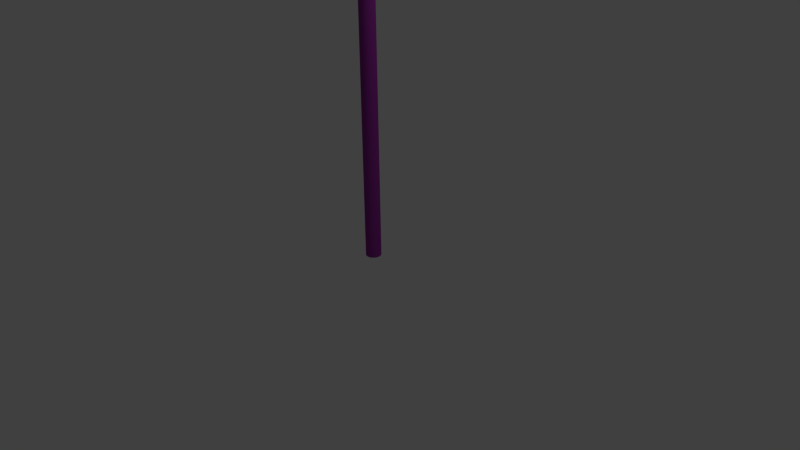 # Source: latern.blend  (saved by Blender 2.76.0; exported with 4.5.12 LTS)
import bpy
from mathutils import Matrix  # noqa: F401  (used for matrix-valued properties, if any)

bpy.ops.wm.read_factory_settings(use_empty=True)
scene = bpy.context.scene
scene.name = 'Scene'

# ---- collections
col_collection_1 = bpy.data.collections.new('Collection 1'); scene.collection.children.link(col_collection_1)

# ---- materials (node trees are filled in below, after node groups)
mat_carbon = bpy.data.materials.new('carbon')
mat_carbon.alpha_threshold = 0.0
mat_carbon.use_transparent_shadow = False
mat_carbon.preview_render_type = 'FLAT'
mat_carbon.diffuse_color = (0.2914, 0.03133, 0.3264, 1.0)
mat_carbon.roughness = 0.5
mat_carbon.specular_intensity = 0.0
mat_carbon.line_color = (0.0, 0.0, 0.0, 1.0)

# ---- material node trees

# ---- world
world_world = bpy.data.worlds.new('World'); scene.world = world_world
world_world.color = (0.05088, 0.05088, 0.05088)
world_world.use_sun_shadow = False
world_world.sun_shadow_jitter_overblur = 0.0
world_world.cycles.sampling_method = 'MANUAL'
world_world.cycles.sample_map_resolution = 256

# ---- cameras
cam_camera = bpy.data.cameras.new('Camera')
cam_camera.clip_end = 100.0
cam_camera.lens = 35.0
cam_camera.sensor_width = 32.0
cam_camera.sensor_height = 18.0
cam_camera.ortho_scale = 7.314
cam_camera.dof.focus_distance = 0.0
cam_camera.dof.aperture_fstop = 128.0

# ---- lights
light_lamp = bpy.data.lights.new('Lamp', 'POINT')
light_lamp.transmission_factor = 0.0
light_lamp.cutoff_distance = 30.0
light_lamp.energy = 100.0
light_lamp.shadow_buffer_clip_start = 1.001
light_lamp.shadow_soft_size = 0.1
light_lamp.shadow_maximum_resolution = 0.006
light_lamp.use_absolute_resolution = True
light_lamp.cycles.use_multiple_importance_sampling = False

# ---- meshes
me_cylinder = bpy.data.meshes.new('Cylinder')
me_cylinder.from_pydata([(-3.713e-07, 0.1227, 7.18), (0.02394, 0.1203, 7.18), (0.0, 0.1, 0.0), (0.0, 0.1, 7.0), (0.01951, 0.09808, 0.0), (0.01951, 0.09808, 7.0), (0.03827, 0.09239, 0.0), (0.03827, 0.09239, 7.0), (0.05556, 0.08315, 0.0), (0.05556, 0.08315, 7.0), (0.07071, 0.07071, 0.0), (0.07071, 0.07071, 7.0), (0.08315, 0.05556, 0.0), (0.08315, 0.05556, 7.0), (0.09239, 0.03827, 0.0), (0.09239, 0.03827, 7.0), (0.09808, 0.01951, 0.0), (0.09808, 0.01951, 7.0), (0.1, 7.55e-09, 0.0), (0.1, 7.55e-09, 7.0), (0.09808, -0.01951, 0.0), (0.09808, -0.01951, 7.0), (0.09239, -0.03827, 0.0), (0.09239, -0.03827, 7.0), (0.08315, -0.05556, 0.0), (0.08315, -0.05556, 7.0), (0.07071, -0.07071, 0.0), (0.07071, -0.07071, 7.0), (0.05556, -0.08315, 0.0), (0.05556, -0.08315, 7.0), (0.03827, -0.09239, 0.0), (0.03827, -0.09239, 7.0), (0.01951, -0.09808, 0.0), (0.01951, -0.09808, 7.0), (-3.258e-08, -0.1, 0.0), (-3.258e-08, -0.1, 7.0), (-0.01951, -0.09808, 0.0), (-0.01951, -0.09808, 7.0), (-0.03827, -0.09239, 0.0), (-0.03827, -0.09239, 7.0), (-0.05556, -0.08315, 0.0), (-0.05556, -0.08315, 7.0), (-0.07071, -0.07071, 0.0), (-0.07071, -0.07071, 7.0), (-0.08315, -0.05556, 0.0), (-0.08315, -0.05556, 7.0), (-0.09239, -0.03827, 0.0), (-0.09239, -0.03827, 7.0), (-0.09808, -0.01951, 0.0), (-0.09808, -0.01951, 7.0), (-0.1, 9.656e-08, 0.0), (-0.1, 9.656e-08, 7.0), (-0.09808, 0.01951, 0.0), (-0.09808, 0.01951, 7.0), (-0.09239, 0.03827, 0.0), (-0.09239, 0.03827, 7.0), (-0.08315, 0.05556, 0.0), (-0.08315, 0.05556, 7.0), (-0.07071, 0.07071, 0.0), (-0.07071, 0.07071, 7.0), (-0.05556, 0.08315, 0.0), (-0.05556, 0.08315, 7.0), (-0.03827, 0.09239, 0.0), (-0.03827, 0.09239, 7.0), (-0.01951, 0.09808, 0.0), (-0.01951, 0.09808, 7.0), (0.04695, 0.1134, 7.18), (0.06817, 0.102, 7.18), (0.08676, 0.08676, 7.18), (0.102, 0.06817, 7.18), (0.1134, 0.04695, 7.18), (0.1203, 0.02394, 7.18), (0.1227, -6.374e-09, 7.18), (0.1203, -0.02394, 7.18), (0.1134, -0.04695, 7.18), (0.102, -0.06817, 7.18), (0.08676, -0.08676, 7.18), (0.06817, -0.102, 7.18), (0.04695, -0.1134, 7.18), (0.02394, -0.1203, 7.18), (-3.849e-07, -0.1227, 7.18), (-0.02394, -0.1203, 7.18), (-0.04695, -0.1134, 7.18), (-0.06817, -0.102, 7.18), (-0.08676, -0.08676, 7.18), (-0.102, -0.06817, 7.18), (-0.1134, -0.04695, 7.18), (-0.1203, -0.02394, 7.18), (-0.1227, 1.001e-07, 7.18), (-0.1203, 0.02394, 7.18), (-0.1134, 0.04695, 7.18), (-0.102, 0.06817, 7.18), (-0.08676, 0.08676, 7.18), (-0.06817, 0.102, 7.18), (-0.04695, 0.1134, 7.18), (-0.02394, 0.1203, 7.18), (-0.01197, 0.1215, 7.18), (-0.03545, 0.1168, 7.18), (-0.05756, 0.1077, 7.18), (-0.07746, 0.09439, 7.18), (-0.09439, 0.07746, 7.18), (-0.1077, 0.05756, 7.18), (-0.1168, 0.03545, 7.18), (-0.1215, 0.01197, 7.18), (-0.1215, -0.01197, 7.18), (-0.1168, -0.03545, 7.18), (-0.1077, -0.05756, 7.18), (-0.09439, -0.07746, 7.18), (-0.07746, -0.09439, 7.18), (-0.05756, -0.1077, 7.18), (-0.03545, -0.1168, 7.18), (-0.01197, -0.1215, 7.18), (0.01197, -0.1215, 7.18), (0.03545, -0.1168, 7.18), (0.05756, -0.1077, 7.18), (0.07746, -0.09439, 7.18), (0.09439, -0.07746, 7.18), (0.1077, -0.05756, 7.18), (0.1168, -0.03545, 7.18), (0.1215, -0.01197, 7.18), (0.1215, 0.01197, 7.18), (0.1168, 0.03545, 7.18), (0.1077, 0.05756, 7.18), (0.09439, 0.07746, 7.18), (0.07746, 0.09439, 7.18), (0.05756, 0.1077, 7.18), (0.03545, 0.1168, 7.18), (0.01197, 0.1215, 7.18), (-0.0155, 0.1573, 7.18), (-0.031, 0.1558, 7.18), (-0.0459, 0.1513, 7.18), (-0.0608, 0.1468, 7.18), (-0.07453, 0.1394, 7.18), (-0.08827, 0.1321, 7.18), (-0.1003, 0.1222, 7.18), (-0.1123, 0.1123, 7.18), (-0.1222, 0.1003, 7.18), (-0.1321, 0.08827, 7.18), (-0.1394, 0.07453, 7.18), (-0.1468, 0.0608, 7.18), (-0.1513, 0.0459, 7.18), (-0.1558, 0.031, 7.18), (-0.1573, 0.0155, 7.18), (-0.1589, 1.35e-07, 7.18), (-0.1573, -0.0155, 7.18), (-0.1558, -0.03099, 7.18), (-0.1513, -0.0459, 7.18), (-0.1468, -0.0608, 7.18), (-0.1394, -0.07453, 7.18), (-0.1321, -0.08827, 7.18), (-0.1222, -0.1003, 7.18), (-0.1123, -0.1123, 7.18), (-0.1003, -0.1222, 7.18), (-0.08827, -0.1321, 7.18), (-0.07453, -0.1394, 7.18), (-0.0608, -0.1468, 7.18), (-0.0459, -0.1513, 7.18), (-0.031, -0.1558, 7.18), (-0.0155, -0.1573, 7.18), (-4.021e-07, -0.1589, 7.18), (0.0155, -0.1573, 7.18), (0.03099, -0.1558, 7.18), (0.0459, -0.1513, 7.18), (0.0608, -0.1468, 7.18), (0.07453, -0.1394, 7.18), (0.08827, -0.1321, 7.18), (0.1003, -0.1222, 7.18), (0.1123, -0.1123, 7.18), (0.1222, -0.1003, 7.18), (0.1321, -0.08827, 7.18), (0.1394, -0.07453, 7.18), (0.1468, -0.0608, 7.18), (0.1513, -0.0459, 7.18), (0.1558, -0.031, 7.18), (0.1573, -0.0155, 7.18), (0.1589, -6.374e-09, 7.18), (0.1573, 0.0155, 7.18), (0.1558, 0.031, 7.18), (0.1513, 0.0459, 7.18), (0.1468, 0.0608, 7.18), (0.1394, 0.07453, 7.18), (0.1321, 0.08827, 7.18), (0.1222, 0.1003, 7.18), (0.1123, 0.1123, 7.18), (0.1003, 0.1222, 7.18), (0.08827, 0.1321, 7.18), (0.07453, 0.1394, 7.18), (0.0608, 0.1468, 7.18), (0.0459, 0.1513, 7.18), (0.03099, 0.1558, 7.18), (0.0155, 0.1573, 7.18), (-3.503e-07, 0.1589, 7.18), (-0.2192, 0.4101, 7.76), (-0.2596, 0.3885, 7.76), (-0.295, 0.3595, 7.76), (-0.3304, 0.3304, 7.76), (-0.445, 0.135, 7.76), (-0.4583, 0.09116, 7.76), (-0.4628, 0.04558, 7.76), (-0.4673, 3.524e-07, 7.76), (-0.4101, -0.2192, 7.76), (-0.3885, -0.2596, 7.76), (-0.3595, -0.295, 7.76), (-0.3304, -0.3304, 7.76), (-0.135, -0.445, 7.76), (-0.09116, -0.4583, 7.76), (-0.04558, -0.4628, 7.76), (-5.277e-07, -0.4673, 7.76), (0.2192, -0.4101, 7.76), (0.2596, -0.3885, 7.76), (0.295, -0.3595, 7.76), (0.3304, -0.3304, 7.76), (0.445, -0.135, 7.76), (0.4583, -0.09116, 7.76), (0.4628, -0.04558, 7.76), (0.4673, -6.349e-08, 7.76), (0.4101, 0.2192, 7.76), (0.3885, 0.2596, 7.76), (0.3595, 0.295, 7.76), (0.3304, 0.3304, 7.76), (0.135, 0.445, 7.76), (0.09116, 0.4583, 7.76), (0.04558, 0.4628, 7.76), (-3.754e-07, 0.4673, 7.76), (-0.1693, 0.3167, 7.76), (-0.2005, 0.3001, 7.76), (-0.2278, 0.2776, 7.76), (-0.2552, 0.2552, 7.76), (-0.3437, 0.1043, 7.76), (-0.3539, 0.0704, 7.76), (-0.3574, 0.0352, 7.76), (-0.3609, 2.497e-07, 7.76), (-0.3167, -0.1693, 7.76), (-0.3001, -0.2005, 7.76), (-0.2776, -0.2278, 7.76), (-0.2552, -0.2552, 7.76), (-0.1043, -0.3437, 7.76), (-0.0704, -0.3539, 7.76), (-0.0352, -0.3574, 7.76), (-4.771e-07, -0.3609, 7.76), (0.1693, -0.3167, 7.76), (0.2005, -0.3001, 7.76), (0.2278, -0.2776, 7.76), (0.2552, -0.2552, 7.76), (0.3437, -0.1043, 7.76), (0.3539, -0.0704, 7.76), (0.3574, -0.0352, 7.76), (0.3609, -6.349e-08, 7.76), (0.3167, 0.1693, 7.76), (0.3001, 0.2005, 7.76), (0.2776, 0.2278, 7.76), (0.2552, 0.2552, 7.76), (0.1043, 0.3437, 7.76), (0.0704, 0.3539, 7.76), (0.0352, 0.3574, 7.76), (-4.371e-07, 0.3609, 7.76), (-0.2192, 0.4101, 8.047), (-0.2596, 0.3885, 8.047), (-0.295, 0.3595, 8.047), (-0.3304, 0.3304, 8.047), (-0.445, 0.135, 8.047), (-0.4583, 0.09116, 8.047), (-0.4628, 0.04558, 8.047), (-0.4673, 3.524e-07, 8.047), (-0.4101, -0.2192, 8.047), (-0.3885, -0.2596, 8.047), (-0.3595, -0.295, 8.047), (-0.3304, -0.3304, 8.047), (-0.135, -0.445, 8.047), (-0.09116, -0.4583, 8.047), (-0.04558, -0.4628, 8.047), (-5.277e-07, -0.4673, 8.047), (0.2192, -0.4101, 8.047), (0.2596, -0.3885, 8.047), (0.295, -0.3595, 8.047), (0.3304, -0.3304, 8.047), (0.445, -0.135, 8.047), (0.4583, -0.09116, 8.047), (0.4628, -0.04558, 8.047), (0.4673, -6.349e-08, 8.047), (0.4101, 0.2192, 8.047), (0.3885, 0.2596, 8.047), (0.3595, 0.295, 8.047), (0.3304, 0.3304, 8.047), (0.135, 0.445, 8.047), (0.09116, 0.4583, 8.047), (0.04558, 0.4628, 8.047), (-3.754e-07, 0.4673, 8.047), (-0.1693, 0.3167, 8.047), (-0.2005, 0.3001, 8.047), (-0.2278, 0.2776, 8.047), (-0.2552, 0.2552, 8.047), (-0.3437, 0.1043, 8.047), (-0.3539, 0.0704, 8.047), (-0.3574, 0.0352, 8.047), (-0.3609, 2.497e-07, 8.047), (-0.3167, -0.1693, 8.047), (-0.3001, -0.2005, 8.047), (-0.2776, -0.2278, 8.047), (-0.2552, -0.2552, 8.047), (-0.1043, -0.3437, 8.047), (-0.0704, -0.3539, 8.047), (-0.0352, -0.3574, 8.047), (-4.771e-07, -0.3609, 8.047), (0.1693, -0.3167, 8.047), (0.2005, -0.3001, 8.047), (0.2278, -0.2776, 8.047), (0.2552, -0.2552, 8.047), (0.3437, -0.1043, 8.047), (0.3539, -0.0704, 8.047), (0.3574, -0.0352, 8.047), (0.3609, -6.349e-08, 8.047), (0.3167, 0.1693, 8.047), (0.3001, 0.2005, 8.047), (0.2776, 0.2278, 8.047), (0.2552, 0.2552, 8.047), (0.1043, 0.3437, 8.047), (0.0704, 0.3539, 8.047), (0.0352, 0.3574, 8.047), (-4.371e-07, 0.3609, 8.047), (-0.1455, 0.2722, 8.241), (-0.1723, 0.2579, 8.241), (-0.1958, 0.2386, 8.241), (-0.2193, 0.2193, 8.241), (-0.2953, 0.08959, 8.241), (-0.3042, 0.0605, 8.241), (-0.3071, 0.03025, 8.241), (-0.3101, 2.408e-07, 8.241), (-0.2722, -0.1455, 8.241), (-0.2579, -0.1723, 8.241), (-0.2386, -0.1958, 8.241), (-0.2193, -0.2193, 8.241), (-0.08959, -0.2953, 8.241), (-0.0605, -0.3042, 8.241), (-0.03025, -0.3071, 8.241), (-4.619e-07, -0.3101, 8.241), (0.1455, -0.2722, 8.241), (0.1723, -0.2579, 8.241), (0.1958, -0.2386, 8.241), (0.2193, -0.2193, 8.241), (0.2953, -0.08959, 8.241), (0.3042, -0.0605, 8.241), (0.3071, -0.03025, 8.241), (0.3101, -3.525e-08, 8.241), (0.2722, 0.1455, 8.241), (0.2579, 0.1723, 8.241), (0.2386, 0.1958, 8.241), (0.2193, 0.2193, 8.241), (0.08959, 0.2953, 8.241), (0.0605, 0.3042, 8.241), (0.03025, 0.3071, 8.241), (-3.608e-07, 0.3101, 8.241), (-0.1124, 0.2102, 8.241), (-0.1331, 0.1991, 8.241), (-0.1512, 0.1842, 8.241), (-0.1693, 0.1693, 8.241), (-0.2281, 0.06919, 8.241), (-0.2349, 0.04672, 8.241), (-0.2372, 0.02336, 8.241), (-0.2395, 1.726e-07, 8.241), (-0.2102, -0.1124, 8.241), (-0.1991, -0.1331, 8.241), (-0.1842, -0.1512, 8.241), (-0.1694, -0.1693, 8.241), (-0.06919, -0.2281, 8.241), (-0.04672, -0.2349, 8.241), (-0.02336, -0.2372, 8.241), (-4.283e-07, -0.2395, 8.241), (0.1124, -0.2102, 8.241), (0.1331, -0.1991, 8.241), (0.1512, -0.1842, 8.241), (0.1693, -0.1693, 8.241), (0.2281, -0.06919, 8.241), (0.2349, -0.04672, 8.241), (0.2372, -0.02336, 8.241), (0.2395, -3.525e-08, 8.241), (0.2102, 0.1124, 8.241), (0.1991, 0.1331, 8.241), (0.1842, 0.1512, 8.241), (0.1693, 0.1693, 8.241), (0.06919, 0.2281, 8.241), (0.04672, 0.2349, 8.241), (0.02336, 0.2372, 8.241), (-4.018e-07, 0.2395, 8.241)], [], [(39, 37, 157, 156, 155), (2, 3, 5, 4), (55, 53, 141, 140, 139), (4, 5, 7, 6), (17, 15, 179, 178, 177), (6, 7, 9, 8), (33, 31, 163, 162, 161), (8, 9, 11, 10), (49, 47, 147, 146, 145), (10, 11, 13, 12), (65, 63, 131, 130, 129), (12, 13, 15, 14), (11, 9, 185, 184, 183), (14, 15, 17, 16), (27, 25, 169, 168, 167), (16, 17, 19, 18), (43, 41, 153, 152, 151), (18, 19, 21, 20), (59, 57, 137, 136, 135), (20, 21, 23, 22), (21, 19, 175, 174, 173), (22, 23, 25, 24), (37, 35, 159, 158, 157), (24, 25, 27, 26), (53, 51, 143, 142, 141), (26, 27, 29, 28), (5, 3, 191, 190, 189), (28, 29, 31, 30), (15, 13, 181, 180, 179), (30, 31, 33, 32), (31, 29, 165, 164, 163), (32, 33, 35, 34), (47, 45, 149, 148, 147), (34, 35, 37, 36), (63, 61, 133, 132, 131), (36, 37, 39, 38), (9, 7, 187, 186, 185), (38, 39, 41, 40), (25, 23, 171, 170, 169), (40, 41, 43, 42), (41, 39, 155, 154, 153), (42, 43, 45, 44), (57, 55, 139, 138, 137), (44, 45, 47, 46), (19, 17, 177, 176, 175), (46, 47, 49, 48), (35, 33, 161, 160, 159), (48, 49, 51, 50), (51, 49, 145, 144, 143), (50, 51, 53, 52), (13, 11, 183, 182, 181), (52, 53, 55, 54), (29, 27, 167, 166, 165), (54, 55, 57, 56), (45, 43, 151, 150, 149), (56, 57, 59, 58), (61, 59, 135, 134, 133), (58, 59, 61, 60), (7, 5, 189, 188, 187), (1, 127, 0, 96, 95, 97, 94, 98, 93, 99, 92, 100, 91, 101, 90, 102, 89, 103, 88, 104, 87, 105, 86, 106, 85, 107, 84, 108, 83, 109, 82, 110, 81, 111, 80, 112, 79, 113, 78, 114, 77, 115, 76, 116, 75, 117, 74, 118, 73, 119, 72, 120, 71, 121, 70, 122, 69, 123, 68, 124, 67, 125, 66, 126), (60, 61, 63, 62), (3, 65, 129, 128, 191), (64, 65, 3, 2), (62, 63, 65, 64), (23, 21, 173, 172, 171), (2, 4, 6, 8, 10, 12, 14, 16, 18, 20, 22, 24, 26, 28, 30, 32, 34, 36, 38, 40, 42, 44, 46, 48, 50, 52, 54, 56, 58, 60, 62, 64), (95, 96, 128, 129), (94, 97, 130, 131), (141, 142, 198, 197), (68, 123, 250, 251), (91, 100, 136, 137), (90, 101, 138, 139), (142, 143, 199, 198), (69, 122, 248, 249), (87, 104, 144, 145), (86, 105, 146, 147), (143, 88, 231, 199), (189, 190, 222, 221), (83, 108, 152, 153), (82, 109, 154, 155), (115, 77, 241, 242), (102, 140, 196, 228), (79, 112, 160, 161), (78, 113, 162, 163), (133, 134, 194, 193), (167, 76, 243, 211), (75, 116, 168, 169), (74, 117, 170, 171), (72, 119, 246, 247), (172, 173, 213, 212), (71, 120, 176, 177), (70, 121, 178, 179), (114, 164, 208, 240), (73, 118, 244, 245), (67, 124, 184, 185), (66, 125, 186, 187), (182, 183, 219, 218), (140, 141, 197, 196), (96, 0, 191, 128), (97, 95, 129, 130), (98, 94, 131, 132), (181, 182, 218, 217), (100, 92, 135, 136), (101, 91, 137, 138), (102, 90, 139, 140), (191, 0, 255, 223), (104, 88, 143, 144), (105, 87, 145, 146), (106, 86, 147, 148), (111, 81, 237, 238), (108, 84, 151, 152), (109, 83, 153, 154), (110, 82, 155, 156), (150, 151, 203, 202), (112, 80, 159, 160), (113, 79, 161, 162), (114, 78, 163, 164), (126, 188, 220, 252), (116, 76, 167, 168), (117, 75, 169, 170), (118, 74, 171, 172), (76, 115, 242, 243), (120, 72, 175, 176), (121, 71, 177, 178), (122, 70, 179, 180), (77, 114, 240, 241), (124, 68, 183, 184), (125, 67, 185, 186), (126, 66, 187, 188), (135, 92, 227, 195), (200, 201, 265, 264), (237, 236, 300, 301), (198, 199, 263, 262), (235, 234, 298, 299), (196, 197, 261, 260), (233, 232, 296, 297), (199, 231, 295, 263), (194, 195, 259, 258), (231, 230, 294, 295), (228, 196, 260, 292), (192, 193, 257, 256), (229, 228, 292, 293), (223, 255, 319, 287), (227, 226, 290, 291), (252, 220, 284, 316), (225, 224, 288, 289), (195, 227, 291, 259), (221, 222, 286, 285), (224, 192, 256, 288), (217, 218, 282, 281), (219, 251, 315, 283), (213, 214, 278, 277), (254, 253, 317, 318), (248, 216, 280, 312), (132, 133, 193, 192), (174, 175, 215, 214), (93, 98, 224, 225), (119, 73, 245, 246), (164, 165, 209, 208), (92, 99, 226, 227), (1, 126, 252, 253), (118, 172, 212, 244), (0, 127, 254, 255), (175, 72, 247, 215), (149, 150, 202, 201), (89, 102, 228, 229), (106, 148, 200, 232), (134, 135, 195, 194), (123, 69, 249, 250), (88, 103, 230, 231), (151, 84, 235, 203), (166, 167, 211, 210), (99, 93, 225, 226), (156, 157, 205, 204), (157, 158, 206, 205), (85, 106, 232, 233), (188, 189, 221, 220), (127, 1, 253, 254), (84, 107, 234, 235), (122, 180, 216, 248), (103, 89, 229, 230), (183, 68, 251, 219), (165, 166, 210, 209), (158, 159, 207, 206), (81, 110, 236, 237), (110, 156, 204, 236), (80, 111, 238, 239), (148, 149, 201, 200), (159, 80, 239, 207), (190, 191, 223, 222), (180, 181, 217, 216), (98, 132, 192, 224), (107, 85, 233, 234), (173, 174, 214, 213), (307, 306, 370, 371), (268, 269, 333, 332), (305, 304, 368, 369), (267, 299, 363, 331), (266, 267, 331, 330), (303, 302, 366, 367), (296, 264, 328, 360), (264, 265, 329, 328), (301, 300, 364, 365), (262, 263, 327, 326), (299, 298, 362, 363), (260, 261, 325, 324), (297, 296, 360, 361), (263, 295, 359, 327), (258, 259, 323, 322), (295, 294, 358, 359), (292, 260, 324, 356), (256, 257, 321, 320), (293, 292, 356, 357), (287, 319, 383, 351), (291, 290, 354, 355), (316, 284, 348, 380), (289, 288, 352, 353), (259, 291, 355, 323), (232, 200, 264, 296), (239, 238, 302, 303), (202, 203, 267, 266), (203, 235, 299, 267), (241, 240, 304, 305), (204, 205, 269, 268), (243, 242, 306, 307), (206, 207, 271, 270), (245, 244, 308, 309), (208, 209, 273, 272), (236, 204, 268, 300), (247, 246, 310, 311), (210, 211, 275, 274), (207, 239, 303, 271), (249, 248, 312, 313), (212, 213, 277, 276), (251, 250, 314, 315), (214, 215, 279, 278), (253, 252, 316, 317), (216, 217, 281, 280), (240, 208, 272, 304), (255, 254, 318, 319), (218, 219, 283, 282), (211, 243, 307, 275), (226, 225, 289, 290), (220, 221, 285, 284), (230, 229, 293, 294), (222, 223, 287, 286), (234, 233, 297, 298), (193, 194, 258, 257), (244, 212, 276, 308), (238, 237, 301, 302), (197, 198, 262, 261), (215, 247, 311, 279), (242, 241, 305, 306), (201, 202, 266, 265), (246, 245, 309, 310), (205, 206, 270, 269), (250, 249, 313, 314), (209, 210, 274, 273), (353, 352, 320, 321), (355, 354, 322, 323), (357, 356, 324, 325), (359, 358, 326, 327), (361, 360, 328, 329), (363, 362, 330, 331), (365, 364, 332, 333), (367, 366, 334, 335), (369, 368, 336, 337), (371, 370, 338, 339), (373, 372, 340, 341), (375, 374, 342, 343), (377, 376, 344, 345), (379, 378, 346, 347), (381, 380, 348, 349), (383, 382, 350, 351), (354, 353, 321, 322), (358, 357, 325, 326), (362, 361, 329, 330), (366, 365, 333, 334), (370, 369, 337, 338), (374, 373, 341, 342), (378, 377, 345, 346), (382, 381, 349, 350), (270, 271, 335, 334), (309, 308, 372, 373), (272, 273, 337, 336), (300, 268, 332, 364), (311, 310, 374, 375), (274, 275, 339, 338), (271, 303, 367, 335), (313, 312, 376, 377), (276, 277, 341, 340), (315, 314, 378, 379), (278, 279, 343, 342), (317, 316, 380, 381), (280, 281, 345, 344), (304, 272, 336, 368), (319, 318, 382, 383), (282, 283, 347, 346), (275, 307, 371, 339), (290, 289, 353, 354), (284, 285, 349, 348), (294, 293, 357, 358), (286, 287, 351, 350), (298, 297, 361, 362), (257, 258, 322, 321), (308, 276, 340, 372), (302, 301, 365, 366), (261, 262, 326, 325), (279, 311, 375, 343), (306, 305, 369, 370), (265, 266, 330, 329), (310, 309, 373, 374), (269, 270, 334, 333), (314, 313, 377, 378), (273, 274, 338, 337), (312, 280, 344, 376), (318, 317, 381, 382), (277, 278, 342, 341), (283, 315, 379, 347), (281, 282, 346, 345), (288, 256, 320, 352), (285, 286, 350, 349)])
me_cylinder.materials.append(mat_carbon)
me_cylinder.use_remesh_preserve_volume = False
me_cylinder.use_remesh_preserve_attributes = False
me_cylinder.use_mirror_vertex_groups = False
me_cylinder.update()

# ---- objects
ob_cylinder = bpy.data.objects.new('Cylinder', me_cylinder)
ob_lamp = bpy.data.objects.new('Lamp', light_lamp)
ob_camera = bpy.data.objects.new('Camera', cam_camera)

# ---- transforms, parenting, visibility, modifiers, constraints
ob_cylinder.location = (0.0, 0.0, 0.0)
ob_cylinder.lineart.crease_threshold = 0.0
ob_lamp.location = (4.076, 1.005, 5.904)
ob_lamp.rotation_euler = (0.6503, 0.05522, 1.866)
ob_lamp.lock_rotations_4d = False
ob_lamp.empty_display_type = 'ARROWS'
ob_lamp.color = (0.0, 0.0, 0.0, 0.0)
ob_lamp.lineart.crease_threshold = 0.0
ob_camera.location = (7.481, -6.508, 5.344)
ob_camera.rotation_euler = (1.109, 0.01082, 0.8149)
ob_camera.lock_rotations_4d = False
ob_camera.empty_display_type = 'ARROWS'
ob_camera.color = (0.0, 0.0, 0.0, 0.0)
ob_camera.display_type = 'WIRE'
ob_camera.lineart.crease_threshold = 0.0

# ---- collection membership
col_collection_1.objects.link(ob_cylinder)
col_collection_1.objects.link(ob_lamp)
col_collection_1.objects.link(ob_camera)

# ---- scene / render settings (as saved in the file)
scene.camera = ob_camera
scene.frame_start = 1; scene.frame_end = 250; scene.frame_set(1)
scene.render.engine = 'BLENDER_EEVEE_NEXT'
scene.render.resolution_percentage = 50
scene.render.dither_intensity = 0.0
scene.cycles.use_denoising = False
scene.cycles.samples = 10
scene.cycles.sampling_pattern = 'TABULATED_SOBOL'
scene.cycles.light_sampling_threshold = 0.0
scene.cycles.use_adaptive_sampling = False
scene.cycles.use_light_tree = False
scene.cycles.blur_glossy = 0.0
scene.cycles.pixel_filter_type = 'GAUSSIAN'
scene.cycles.sample_clamp_indirect = 0.0
scene.view_settings.view_transform = 'Standard'
bpy.context.view_layer.update()
